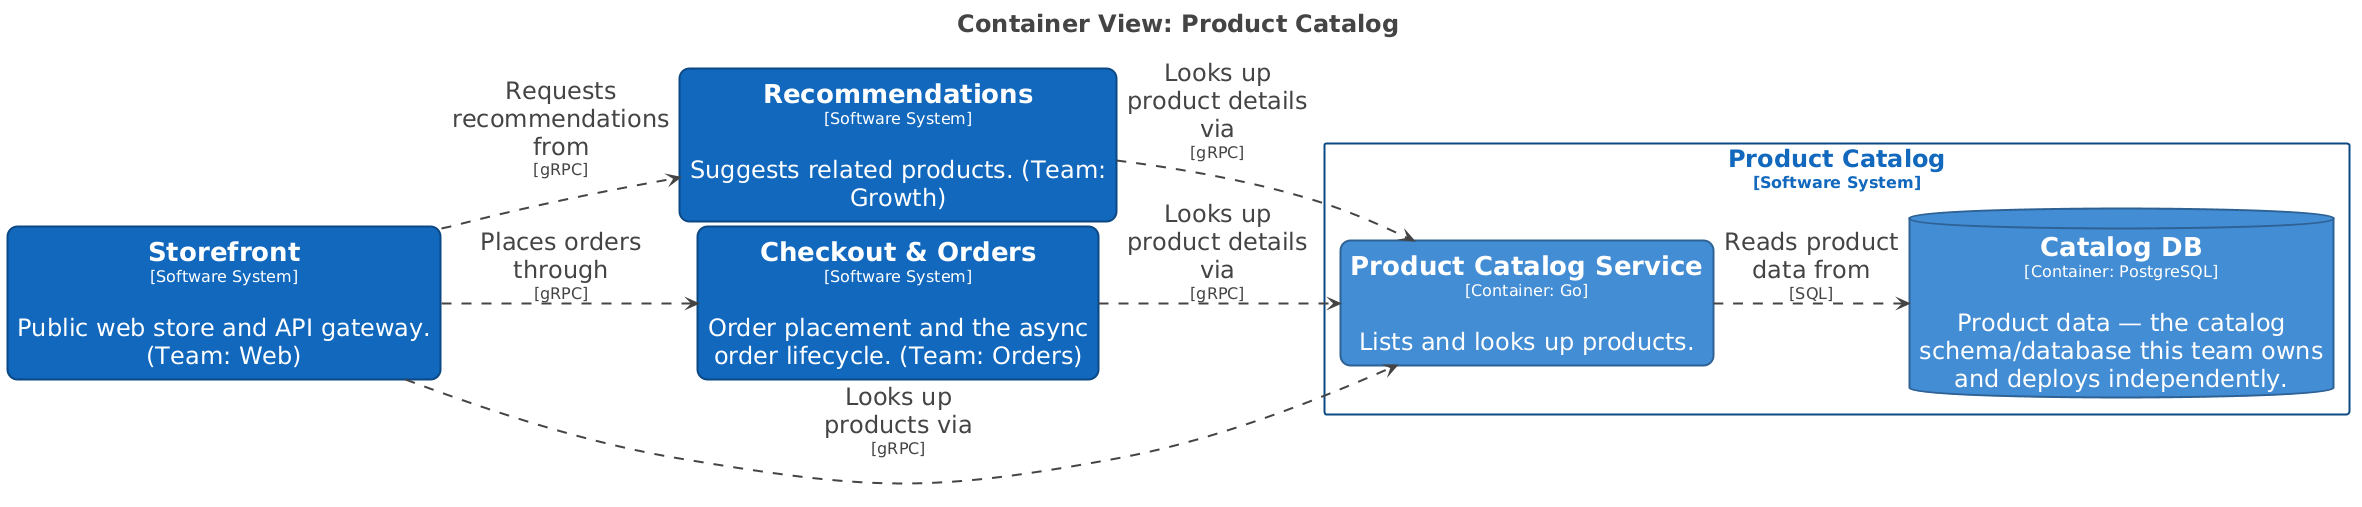

The diagram above was rendered by PlantUML. Its source (embedded in the PNG):
@startuml
title <size:24>Container View: Product Catalog</size>

set separator none
left to right direction
skinparam ranksep 20
skinparam nodesep 5
hide stereotype

<style>
  root {
    BackgroundColor: #ffffff;
    FontColor: #444444;
  }
  // Element,Container
  .Element-RWxlbWVudCxDb250YWluZXI= {
    BackgroundColor: #438dd5;
    LineColor: #2e6295;
    LineStyle: 0;
    LineThickness: 2;
    RoundCorner: 20;
    FontColor: #ffffff;
    FontSize: 24;
    HorizontalAlignment: center;
    Shadowing: 0;
    MaximumWidth: 450;
  }
  // Element,Container,Database
  .Element-RWxlbWVudCxDb250YWluZXIsRGF0YWJhc2U= {
    BackgroundColor: #438dd5;
    LineColor: #2e6295;
    LineStyle: 0;
    LineThickness: 2;
    FontColor: #ffffff;
    FontSize: 24;
    HorizontalAlignment: center;
    Shadowing: 0;
    MaximumWidth: 450;
  }
  // Element,Software System
  .Element-RWxlbWVudCxTb2Z0d2FyZSBTeXN0ZW0= {
    BackgroundColor: #1168bd;
    LineColor: #0b4884;
    LineStyle: 0;
    LineThickness: 2;
    RoundCorner: 20;
    FontColor: #ffffff;
    FontSize: 24;
    HorizontalAlignment: center;
    Shadowing: 0;
    MaximumWidth: 450;
  }
  // Relationship
  .Relationship-UmVsYXRpb25zaGlw {
    LineThickness: 2;
    LineStyle: 10-10;
    LineColor: #444444;
    FontColor: #444444;
    FontSize: 24;
    MaximumWidth: 200;
  }
  // Product Catalog
  .Boundary-UHJvZHVjdCBDYXRhbG9n {
    BackgroundColor: #ffffff;
    LineColor: #0b4884;
    LineStyle: 0;
    LineThickness: 2;
    FontColor: #1168bd;
    FontSize: 24;
    HorizontalAlignment: center;
    Shadowing: 0;
  }
</style>

rectangle "==Storefront\n<size:16>[Software System]</size>\n\nPublic web store and API gateway. (Team: Web)" <<Element-RWxlbWVudCxTb2Z0d2FyZSBTeXN0ZW0=>> as Storefront
rectangle "==Recommendations\n<size:16>[Software System]</size>\n\nSuggests related products. (Team: Growth)" <<Element-RWxlbWVudCxTb2Z0d2FyZSBTeXN0ZW0=>> as Recommendations
rectangle "==Checkout & Orders\n<size:16>[Software System]</size>\n\nOrder placement and the async order lifecycle. (Team: Orders)" <<Element-RWxlbWVudCxTb2Z0d2FyZSBTeXN0ZW0=>> as CheckoutOrders

rectangle "Product Catalog\n<size:16>[Software System]</size>" <<Boundary-UHJvZHVjdCBDYXRhbG9n>> {
  rectangle "==Product Catalog Service\n<size:16>[Container: Go]</size>\n\nLists and looks up products." <<Element-RWxlbWVudCxDb250YWluZXI=>> as ProductCatalog.ProductCatalogService
  database "==Catalog DB\n<size:16>[Container: PostgreSQL]</size>\n\nProduct data — the catalog schema/database this team owns and deploys independently." <<Element-RWxlbWVudCxDb250YWluZXIsRGF0YWJhc2U=>> as ProductCatalog.CatalogDB
}

CheckoutOrders --> ProductCatalog.ProductCatalogService <<Relationship-UmVsYXRpb25zaGlw>> : "Looks up product details via\n<size:16>[gRPC]</size>"
ProductCatalog.ProductCatalogService --> ProductCatalog.CatalogDB <<Relationship-UmVsYXRpb25zaGlw>> : "Reads product data from\n<size:16>[SQL]</size>"
Recommendations --> ProductCatalog.ProductCatalogService <<Relationship-UmVsYXRpb25zaGlw>> : "Looks up product details via\n<size:16>[gRPC]</size>"
Storefront --> CheckoutOrders <<Relationship-UmVsYXRpb25zaGlw>> : "Places orders through\n<size:16>[gRPC]</size>"
Storefront --> ProductCatalog.ProductCatalogService <<Relationship-UmVsYXRpb25zaGlw>> : "Looks up products via\n<size:16>[gRPC]</size>"
Storefront --> Recommendations <<Relationship-UmVsYXRpb25zaGlw>> : "Requests recommendations from\n<size:16>[gRPC]</size>"

@enduml